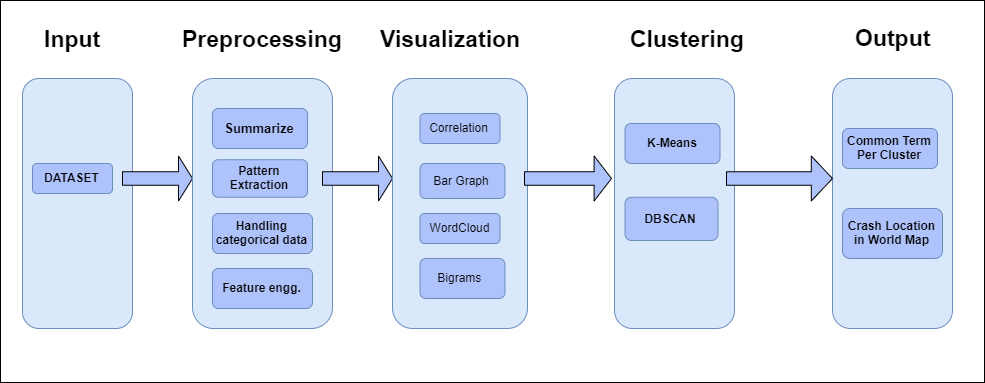

The diagram above was exported from draw.io. Its source (the exported page's mxGraphModel, read from the mxfile embedded in the PNG):
<mxGraphModel dx="1021" dy="529" grid="0" gridSize="10" guides="1" tooltips="1" connect="1" arrows="1" fold="1" page="1" pageScale="1" pageWidth="1169" pageHeight="1654" math="0" shadow="0">
  <root>
    <mxCell id="0" />
    <mxCell id="1" parent="0" />
    <mxCell id="2" value="" style="rounded=0;whiteSpace=wrap;html=1;fontSize=13;" vertex="1" parent="1">
      <mxGeometry x="8" y="32" width="984" height="382" as="geometry" />
    </mxCell>
    <mxCell id="3" value="" style="rounded=1;whiteSpace=wrap;html=1;fillColor=#dae8fc;strokeColor=#6c8ebf;" vertex="1" parent="1">
      <mxGeometry x="30" y="110" width="110" height="250" as="geometry" />
    </mxCell>
    <mxCell id="4" value="&lt;font style=&quot;font-size: 23px&quot;&gt;&lt;b&gt;Input&lt;/b&gt;&lt;/font&gt;" style="text;html=1;resizable=0;autosize=1;align=center;verticalAlign=middle;points=[];fillColor=none;strokeColor=none;rounded=0;" vertex="1" parent="1">
      <mxGeometry x="45" y="60" width="70" height="20" as="geometry" />
    </mxCell>
    <mxCell id="5" value="DATASET" style="rounded=1;whiteSpace=wrap;html=1;fillColor=#AEC3FC;strokeColor=#6c8ebf;fontStyle=1" vertex="1" parent="1">
      <mxGeometry x="40" y="195" width="80" height="30" as="geometry" />
    </mxCell>
    <mxCell id="6" value="" style="shape=singleArrow;whiteSpace=wrap;html=1;fillColor=#AEC3FC;" vertex="1" parent="1">
      <mxGeometry x="130" y="187.5" width="70" height="45" as="geometry" />
    </mxCell>
    <mxCell id="7" value="" style="rounded=1;whiteSpace=wrap;html=1;fillColor=#dae8fc;strokeColor=#6c8ebf;" vertex="1" parent="1">
      <mxGeometry x="200" y="110" width="140" height="250" as="geometry" />
    </mxCell>
    <mxCell id="8" value="Summarize" style="rounded=1;whiteSpace=wrap;html=1;fillColor=#AEC3FC;strokeColor=#6c8ebf;fontSize=13;fontStyle=1" vertex="1" parent="1">
      <mxGeometry x="220" y="140" width="95" height="40" as="geometry" />
    </mxCell>
    <mxCell id="9" value="" style="shape=singleArrow;whiteSpace=wrap;html=1;fillColor=#AEC3FC;" vertex="1" parent="1">
      <mxGeometry x="330" y="187.5" width="70" height="45" as="geometry" />
    </mxCell>
    <mxCell id="10" value="&lt;font style=&quot;font-size: 23px&quot;&gt;&lt;b&gt;Preprocessing&lt;/b&gt;&lt;/font&gt;" style="text;html=1;resizable=0;autosize=1;align=center;verticalAlign=middle;points=[];fillColor=none;strokeColor=none;rounded=0;" vertex="1" parent="1">
      <mxGeometry x="180" y="60" width="180" height="20" as="geometry" />
    </mxCell>
    <mxCell id="11" value="Pattern Extraction" style="rounded=1;whiteSpace=wrap;html=1;fillColor=#AEC3FC;strokeColor=#6c8ebf;fontStyle=1" vertex="1" parent="1">
      <mxGeometry x="220" y="191.25" width="95" height="37.5" as="geometry" />
    </mxCell>
    <mxCell id="12" value="Handling categorical data" style="rounded=1;whiteSpace=wrap;html=1;fillColor=#AEC3FC;strokeColor=#6c8ebf;fontStyle=1" vertex="1" parent="1">
      <mxGeometry x="220" y="245" width="100" height="40" as="geometry" />
    </mxCell>
    <mxCell id="13" value="Feature engg." style="rounded=1;whiteSpace=wrap;html=1;fillColor=#AEC3FC;strokeColor=#6c8ebf;fontStyle=1" vertex="1" parent="1">
      <mxGeometry x="220" y="300" width="100" height="40" as="geometry" />
    </mxCell>
    <mxCell id="14" value="" style="rounded=1;whiteSpace=wrap;html=1;fillColor=#dae8fc;strokeColor=#6c8ebf;" vertex="1" parent="1">
      <mxGeometry x="400" y="110" width="135" height="250" as="geometry" />
    </mxCell>
    <mxCell id="15" value="Correlation" style="rounded=1;whiteSpace=wrap;html=1;fillColor=#AEC3FC;strokeColor=#6c8ebf;" vertex="1" parent="1">
      <mxGeometry x="427.5" y="145" width="80" height="30" as="geometry" />
    </mxCell>
    <mxCell id="16" value="&lt;span style=&quot;font-size: 23px&quot;&gt;&lt;b&gt;Visualization&lt;/b&gt;&lt;/span&gt;" style="text;html=1;resizable=0;autosize=1;align=center;verticalAlign=middle;points=[];fillColor=none;strokeColor=none;rounded=0;" vertex="1" parent="1">
      <mxGeometry x="382.5" y="59" width="150" height="22" as="geometry" />
    </mxCell>
    <mxCell id="17" value="Bar Graph" style="rounded=1;whiteSpace=wrap;html=1;fillColor=#AEC3FC;strokeColor=#6c8ebf;" vertex="1" parent="1">
      <mxGeometry x="427.5" y="195" width="85" height="35" as="geometry" />
    </mxCell>
    <mxCell id="18" value="WordCloud" style="rounded=1;whiteSpace=wrap;html=1;fillColor=#AEC3FC;strokeColor=#6c8ebf;" vertex="1" parent="1">
      <mxGeometry x="427.5" y="245" width="80" height="30" as="geometry" />
    </mxCell>
    <mxCell id="19" value="Bigrams&amp;nbsp;" style="rounded=1;whiteSpace=wrap;html=1;fillColor=#AEC3FC;strokeColor=#6c8ebf;" vertex="1" parent="1">
      <mxGeometry x="427.5" y="290" width="85" height="40" as="geometry" />
    </mxCell>
    <mxCell id="20" value="" style="shape=singleArrow;whiteSpace=wrap;html=1;fillColor=#AEC3FC;" vertex="1" parent="1">
      <mxGeometry x="532" y="187.5" width="87" height="45" as="geometry" />
    </mxCell>
    <mxCell id="21" value="&lt;span style=&quot;font-size: 23px&quot;&gt;&lt;b&gt;Clustering&lt;/b&gt;&lt;/span&gt;" style="text;html=1;resizable=0;autosize=1;align=center;verticalAlign=middle;points=[];fillColor=none;strokeColor=none;rounded=0;" vertex="1" parent="1">
      <mxGeometry x="632.5" y="59" width="124" height="22" as="geometry" />
    </mxCell>
    <mxCell id="22" value="" style="rounded=1;whiteSpace=wrap;html=1;fillColor=#dae8fc;strokeColor=#6c8ebf;" vertex="1" parent="1">
      <mxGeometry x="840" y="110" width="120" height="250" as="geometry" />
    </mxCell>
    <mxCell id="23" value="&lt;span style=&quot;font-size: 23px&quot;&gt;&lt;b&gt;Output&lt;/b&gt;&lt;/span&gt;" style="text;html=1;resizable=0;autosize=1;align=center;verticalAlign=middle;points=[];fillColor=none;strokeColor=none;rounded=0;" vertex="1" parent="1">
      <mxGeometry x="855" y="59" width="90" height="20" as="geometry" />
    </mxCell>
    <mxCell id="24" value="Common Term Per Cluster" style="rounded=1;whiteSpace=wrap;html=1;fillColor=#AEC3FC;strokeColor=#6c8ebf;fontStyle=1" vertex="1" parent="1">
      <mxGeometry x="850" y="160" width="95" height="40" as="geometry" />
    </mxCell>
    <mxCell id="25" value="Crash Location in World Map" style="rounded=1;whiteSpace=wrap;html=1;fillColor=#AEC3FC;strokeColor=#6c8ebf;fontStyle=1" vertex="1" parent="1">
      <mxGeometry x="850" y="240" width="100" height="50" as="geometry" />
    </mxCell>
    <mxCell id="26" value="" style="rounded=1;whiteSpace=wrap;html=1;fillColor=#dae8fc;strokeColor=#6c8ebf;" vertex="1" parent="1">
      <mxGeometry x="622" y="110" width="120" height="250" as="geometry" />
    </mxCell>
    <mxCell id="27" value="K-Means" style="rounded=1;whiteSpace=wrap;html=1;fillColor=#AEC3FC;strokeColor=#6c8ebf;fontStyle=1" vertex="1" parent="1">
      <mxGeometry x="632.5" y="155" width="95" height="40" as="geometry" />
    </mxCell>
    <mxCell id="28" value="DBSCAN" style="rounded=1;whiteSpace=wrap;html=1;fillColor=#AEC3FC;strokeColor=#6c8ebf;fontStyle=1" vertex="1" parent="1">
      <mxGeometry x="632.5" y="228.75" width="93" height="43.25" as="geometry" />
    </mxCell>
    <mxCell id="29" value="" style="shape=singleArrow;whiteSpace=wrap;html=1;fillColor=#AEC3FC;" vertex="1" parent="1">
      <mxGeometry x="734" y="187.5" width="106" height="45" as="geometry" />
    </mxCell>
  </root>
</mxGraphModel>